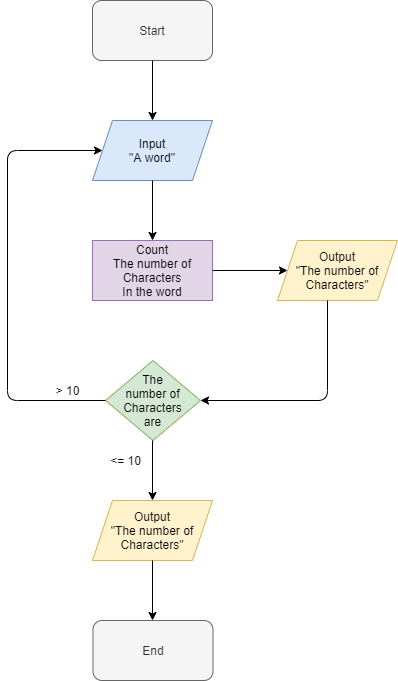

The diagram above was exported from draw.io. Its source (the exported page's mxGraphModel, read from the mxfile embedded in the PNG):
<mxGraphModel dx="1422" dy="794" grid="1" gridSize="10" guides="1" tooltips="1" connect="1" arrows="1" fold="1" page="1" pageScale="1" pageWidth="850" pageHeight="1100" math="0" shadow="0">
  <root>
    <mxCell id="0" />
    <mxCell id="1" parent="0" />
    <mxCell id="n9ZYKS4DpNH7jTyCELIJ-17" value="Start" style="rounded=1;whiteSpace=wrap;html=1;fillColor=#f5f5f5;strokeColor=#666666;fontColor=#333333;" vertex="1" parent="1">
      <mxGeometry x="335" y="30" width="120" height="60" as="geometry" />
    </mxCell>
    <mxCell id="n9ZYKS4DpNH7jTyCELIJ-18" value="End" style="rounded=1;whiteSpace=wrap;html=1;fillColor=#f5f5f5;strokeColor=#666666;fontColor=#333333;" vertex="1" parent="1">
      <mxGeometry x="335.5" y="650" width="120" height="60" as="geometry" />
    </mxCell>
    <mxCell id="n9ZYKS4DpNH7jTyCELIJ-19" value="Input&lt;br&gt;&quot;A word&quot;" style="shape=parallelogram;perimeter=parallelogramPerimeter;whiteSpace=wrap;html=1;fixedSize=1;fillColor=#dae8fc;strokeColor=#6c8ebf;" vertex="1" parent="1">
      <mxGeometry x="335" y="150" width="120" height="60" as="geometry" />
    </mxCell>
    <mxCell id="n9ZYKS4DpNH7jTyCELIJ-20" value="Count&lt;br&gt;The number of&lt;br&gt;Characters&lt;br&gt;In the word" style="rounded=0;whiteSpace=wrap;html=1;fillColor=#e1d5e7;strokeColor=#9673a6;" vertex="1" parent="1">
      <mxGeometry x="335" y="270" width="120" height="60" as="geometry" />
    </mxCell>
    <mxCell id="n9ZYKS4DpNH7jTyCELIJ-21" value="The&lt;br&gt;number of Characters&lt;br&gt;are" style="rhombus;whiteSpace=wrap;html=1;fillColor=#d5e8d4;strokeColor=#82b366;" vertex="1" parent="1">
      <mxGeometry x="348" y="390" width="95" height="80" as="geometry" />
    </mxCell>
    <mxCell id="n9ZYKS4DpNH7jTyCELIJ-22" value="" style="endArrow=classic;html=1;entryX=0;entryY=0.5;entryDx=0;entryDy=0;" edge="1" parent="1" target="n9ZYKS4DpNH7jTyCELIJ-19">
      <mxGeometry width="50" height="50" relative="1" as="geometry">
        <mxPoint x="348" y="430" as="sourcePoint" />
        <mxPoint x="398" y="380" as="targetPoint" />
        <Array as="points">
          <mxPoint x="250" y="430" />
          <mxPoint x="250" y="180" />
        </Array>
      </mxGeometry>
    </mxCell>
    <mxCell id="n9ZYKS4DpNH7jTyCELIJ-23" value="" style="endArrow=classic;html=1;entryX=0.5;entryY=0;entryDx=0;entryDy=0;" edge="1" parent="1" target="n9ZYKS4DpNH7jTyCELIJ-19">
      <mxGeometry width="50" height="50" relative="1" as="geometry">
        <mxPoint x="395" y="90" as="sourcePoint" />
        <mxPoint x="445" y="40" as="targetPoint" />
      </mxGeometry>
    </mxCell>
    <mxCell id="n9ZYKS4DpNH7jTyCELIJ-24" value="" style="endArrow=classic;html=1;entryX=0.5;entryY=0;entryDx=0;entryDy=0;" edge="1" parent="1">
      <mxGeometry width="50" height="50" relative="1" as="geometry">
        <mxPoint x="395" y="210" as="sourcePoint" />
        <mxPoint x="395" y="270" as="targetPoint" />
      </mxGeometry>
    </mxCell>
    <mxCell id="n9ZYKS4DpNH7jTyCELIJ-25" value="" style="endArrow=classic;html=1;exitX=1;exitY=0.5;exitDx=0;exitDy=0;" edge="1" parent="1" source="n9ZYKS4DpNH7jTyCELIJ-20" target="n9ZYKS4DpNH7jTyCELIJ-31">
      <mxGeometry width="50" height="50" relative="1" as="geometry">
        <mxPoint x="480" y="350" as="sourcePoint" />
        <mxPoint x="500" y="390" as="targetPoint" />
      </mxGeometry>
    </mxCell>
    <mxCell id="n9ZYKS4DpNH7jTyCELIJ-26" value="" style="endArrow=classic;html=1;entryX=0.5;entryY=0;entryDx=0;entryDy=0;" edge="1" parent="1">
      <mxGeometry width="50" height="50" relative="1" as="geometry">
        <mxPoint x="395" y="470" as="sourcePoint" />
        <mxPoint x="395" y="530" as="targetPoint" />
      </mxGeometry>
    </mxCell>
    <mxCell id="n9ZYKS4DpNH7jTyCELIJ-27" value="Output&lt;br&gt;&quot;The number of&lt;br&gt;Characters&quot;" style="shape=parallelogram;perimeter=parallelogramPerimeter;whiteSpace=wrap;html=1;fixedSize=1;fillColor=#fff2cc;strokeColor=#d6b656;" vertex="1" parent="1">
      <mxGeometry x="335" y="530" width="120" height="60" as="geometry" />
    </mxCell>
    <mxCell id="n9ZYKS4DpNH7jTyCELIJ-28" value="" style="endArrow=classic;html=1;entryX=0.5;entryY=0;entryDx=0;entryDy=0;" edge="1" parent="1">
      <mxGeometry width="50" height="50" relative="1" as="geometry">
        <mxPoint x="395" y="590" as="sourcePoint" />
        <mxPoint x="395" y="650" as="targetPoint" />
      </mxGeometry>
    </mxCell>
    <mxCell id="n9ZYKS4DpNH7jTyCELIJ-29" value="&amp;gt; 10" style="text;html=1;align=center;verticalAlign=middle;resizable=0;points=[];autosize=1;" vertex="1" parent="1">
      <mxGeometry x="290" y="410" width="40" height="20" as="geometry" />
    </mxCell>
    <mxCell id="n9ZYKS4DpNH7jTyCELIJ-30" value="&amp;lt;= 10" style="text;html=1;align=center;verticalAlign=middle;resizable=0;points=[];autosize=1;" vertex="1" parent="1">
      <mxGeometry x="343" y="480" width="50" height="20" as="geometry" />
    </mxCell>
    <mxCell id="n9ZYKS4DpNH7jTyCELIJ-31" value="Output&lt;br&gt;&quot;The number of&lt;br&gt;Characters&quot;" style="shape=parallelogram;perimeter=parallelogramPerimeter;whiteSpace=wrap;html=1;fixedSize=1;fillColor=#fff2cc;strokeColor=#d6b656;" vertex="1" parent="1">
      <mxGeometry x="520" y="270" width="120" height="60" as="geometry" />
    </mxCell>
    <mxCell id="n9ZYKS4DpNH7jTyCELIJ-32" value="" style="endArrow=classic;html=1;entryX=1;entryY=0.5;entryDx=0;entryDy=0;" edge="1" parent="1" target="n9ZYKS4DpNH7jTyCELIJ-21">
      <mxGeometry width="50" height="50" relative="1" as="geometry">
        <mxPoint x="570" y="330" as="sourcePoint" />
        <mxPoint x="620" y="280" as="targetPoint" />
        <Array as="points">
          <mxPoint x="570" y="430" />
        </Array>
      </mxGeometry>
    </mxCell>
  </root>
</mxGraphModel>